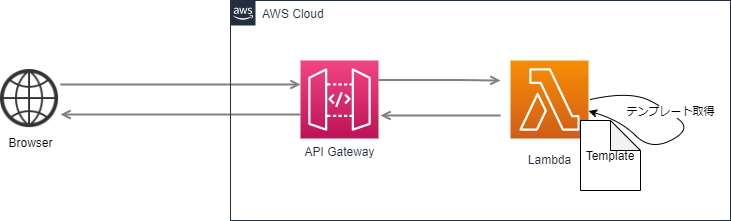

The diagram above was exported from draw.io. Its source (the exported page's mxGraphModel, read from the mxfile embedded in the PNG):
<mxGraphModel dx="1422" dy="1564" grid="1" gridSize="10" guides="1" tooltips="1" connect="1" arrows="1" fold="1" page="1" pageScale="1" pageWidth="1169" pageHeight="827" math="0" shadow="0">
  <root>
    <mxCell id="0" />
    <mxCell id="1" parent="0" />
    <mxCell id="UEzPUAAOIrF-is8g5C7q-162" style="edgeStyle=orthogonalEdgeStyle;rounded=0;orthogonalLoop=1;jettySize=auto;html=1;startArrow=none;startFill=0;endArrow=open;endFill=0;strokeColor=#808080;strokeWidth=2;exitX=1;exitY=0.25;exitDx=0;exitDy=0;" parent="1" source="GGHdjV6Jbn5drWq03lEK-6" target="GGHdjV6Jbn5drWq03lEK-1" edge="1">
      <mxGeometry relative="1" as="geometry">
        <Array as="points">
          <mxPoint x="240" y="-506" />
          <mxPoint x="240" y="-506" />
        </Array>
        <mxPoint x="160" y="-510" as="sourcePoint" />
        <mxPoint x="425" y="-716" as="targetPoint" />
      </mxGeometry>
    </mxCell>
    <mxCell id="UEzPUAAOIrF-is8g5C7q-171" style="edgeStyle=orthogonalEdgeStyle;rounded=0;orthogonalLoop=1;jettySize=auto;html=1;startArrow=none;startFill=0;endArrow=open;endFill=0;strokeColor=#808080;strokeWidth=2;" parent="1" edge="1">
      <mxGeometry relative="1" as="geometry">
        <mxPoint x="486" y="-205" as="targetPoint" />
      </mxGeometry>
    </mxCell>
    <mxCell id="UEzPUAAOIrF-is8g5C7q-148" value="Lambda" style="outlineConnect=0;fontColor=#232F3E;gradientColor=#F78E04;gradientDirection=north;fillColor=#D05C17;strokeColor=#ffffff;dashed=0;verticalLabelPosition=bottom;verticalAlign=top;align=center;html=1;fontSize=12;fontStyle=0;aspect=fixed;shape=mxgraph.aws4.resourceIcon;resIcon=mxgraph.aws4.lambda;labelBackgroundColor=#ffffff;spacingTop=8;" parent="1" vertex="1">
      <mxGeometry x="570" y="-530" width="78" height="78" as="geometry" />
    </mxCell>
    <mxCell id="GGHdjV6Jbn5drWq03lEK-1" value="API Gateway" style="points=[[0,0,0],[0.25,0,0],[0.5,0,0],[0.75,0,0],[1,0,0],[0,1,0],[0.25,1,0],[0.5,1,0],[0.75,1,0],[1,1,0],[0,0.25,0],[0,0.5,0],[0,0.75,0],[1,0.25,0],[1,0.5,0],[1,0.75,0]];outlineConnect=0;fontColor=#232F3E;gradientColor=#F34482;gradientDirection=north;fillColor=#BC1356;strokeColor=#ffffff;dashed=0;verticalLabelPosition=bottom;verticalAlign=top;align=center;html=1;fontSize=12;fontStyle=0;aspect=fixed;shape=mxgraph.aws4.resourceIcon;resIcon=mxgraph.aws4.api_gateway;" parent="1" vertex="1">
      <mxGeometry x="360" y="-530" width="78" height="78" as="geometry" />
    </mxCell>
    <mxCell id="GGHdjV6Jbn5drWq03lEK-3" value="Template" style="shape=note;whiteSpace=wrap;html=1;backgroundOutline=1;darkOpacity=0.05;" parent="1" vertex="1">
      <mxGeometry x="640" y="-470" width="60" height="70" as="geometry" />
    </mxCell>
    <mxCell id="GGHdjV6Jbn5drWq03lEK-4" value="テンプレート取得" style="curved=1;endArrow=classic;html=1;" parent="1" target="UEzPUAAOIrF-is8g5C7q-148" edge="1">
      <mxGeometry x="-0.2662" width="50" height="50" relative="1" as="geometry">
        <mxPoint x="650" y="-491" as="sourcePoint" />
        <mxPoint x="770" y="-330" as="targetPoint" />
        <Array as="points">
          <mxPoint x="690" y="-500" />
          <mxPoint x="730" y="-479" />
          <mxPoint x="750" y="-460" />
          <mxPoint x="710" y="-440" />
          <mxPoint x="680" y="-470" />
        </Array>
        <mxPoint as="offset" />
      </mxGeometry>
    </mxCell>
    <mxCell id="GGHdjV6Jbn5drWq03lEK-6" value="Browser" style="shape=image;html=1;verticalAlign=top;verticalLabelPosition=bottom;labelBackgroundColor=#ffffff;imageAspect=0;aspect=fixed;image=https://cdn3.iconfinder.com/data/icons/linecons-free-vector-icons-pack/32/world-128.png" parent="1" vertex="1">
      <mxGeometry x="60" y="-521" width="60" height="60" as="geometry" />
    </mxCell>
    <mxCell id="GGHdjV6Jbn5drWq03lEK-7" style="edgeStyle=orthogonalEdgeStyle;rounded=0;orthogonalLoop=1;jettySize=auto;html=1;startArrow=none;startFill=0;endArrow=open;endFill=0;strokeColor=#808080;strokeWidth=2;exitX=1;exitY=0.25;exitDx=0;exitDy=0;exitPerimeter=0;" parent="1" source="GGHdjV6Jbn5drWq03lEK-1" edge="1">
      <mxGeometry relative="1" as="geometry">
        <Array as="points">
          <mxPoint x="519" y="-510" />
        </Array>
        <mxPoint x="279" y="-410" as="sourcePoint" />
        <mxPoint x="560" y="-510" as="targetPoint" />
      </mxGeometry>
    </mxCell>
    <mxCell id="GGHdjV6Jbn5drWq03lEK-8" style="edgeStyle=orthogonalEdgeStyle;rounded=0;orthogonalLoop=1;jettySize=auto;html=1;startArrow=none;startFill=0;endArrow=open;endFill=0;strokeColor=#808080;strokeWidth=2;entryX=1;entryY=0.75;entryDx=0;entryDy=0;" parent="1" target="GGHdjV6Jbn5drWq03lEK-6" edge="1">
      <mxGeometry relative="1" as="geometry">
        <Array as="points">
          <mxPoint x="360" y="-476" />
        </Array>
        <mxPoint x="360" y="-476" as="sourcePoint" />
        <mxPoint x="370" y="-496" as="targetPoint" />
      </mxGeometry>
    </mxCell>
    <mxCell id="GGHdjV6Jbn5drWq03lEK-9" style="edgeStyle=orthogonalEdgeStyle;rounded=0;orthogonalLoop=1;jettySize=auto;html=1;startArrow=none;startFill=0;endArrow=open;endFill=0;strokeColor=#808080;strokeWidth=2;entryX=1;entryY=0.75;entryDx=0;entryDy=0;" parent="1" edge="1">
      <mxGeometry relative="1" as="geometry">
        <Array as="points">
          <mxPoint x="500" y="-475" />
          <mxPoint x="500" y="-475" />
        </Array>
        <mxPoint x="560" y="-475" as="sourcePoint" />
        <mxPoint x="440" y="-475" as="targetPoint" />
      </mxGeometry>
    </mxCell>
    <mxCell id="tBzE2d7dh4W4kfpjxwbX-1" value="AWS Cloud" style="points=[[0,0],[0.25,0],[0.5,0],[0.75,0],[1,0],[1,0.25],[1,0.5],[1,0.75],[1,1],[0.75,1],[0.5,1],[0.25,1],[0,1],[0,0.75],[0,0.5],[0,0.25]];outlineConnect=0;gradientColor=none;html=1;whiteSpace=wrap;fontSize=12;fontStyle=0;shape=mxgraph.aws4.group;grIcon=mxgraph.aws4.group_aws_cloud_alt;strokeColor=#232F3E;fillColor=none;verticalAlign=top;align=left;spacingLeft=30;fontColor=#232F3E;dashed=0;" vertex="1" parent="1">
      <mxGeometry x="290" y="-590" width="500" height="220" as="geometry" />
    </mxCell>
  </root>
</mxGraphModel>